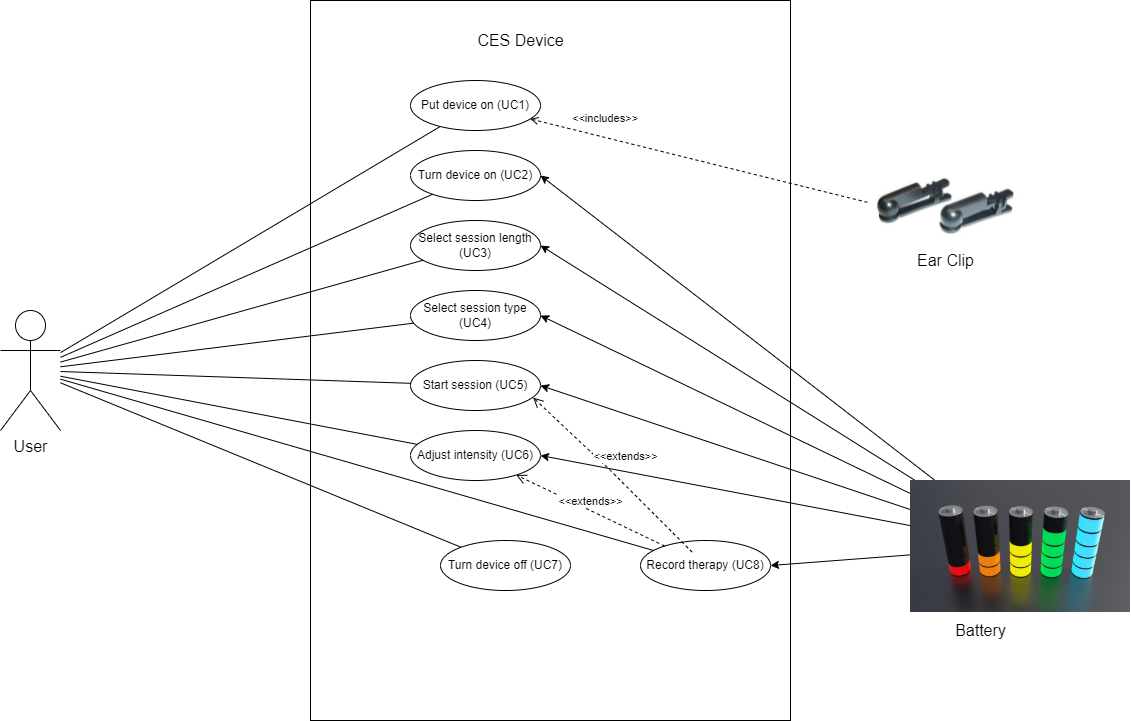

The diagram above was exported from draw.io. Its source (the exported page's mxGraphModel, read from the mxfile embedded in the PNG):
<mxGraphModel dx="1102" dy="865" grid="1" gridSize="10" guides="1" tooltips="1" connect="1" arrows="1" fold="1" page="1" pageScale="1" pageWidth="1100" pageHeight="850" math="0" shadow="0">
  <root>
    <mxCell id="0" />
    <mxCell id="1" parent="0" />
    <mxCell id="t9QmofAe1pwst-9Bso87-21" value="" style="rounded=0;whiteSpace=wrap;html=1;" parent="1" vertex="1">
      <mxGeometry x="370" y="70" width="480" height="720" as="geometry" />
    </mxCell>
    <mxCell id="t9QmofAe1pwst-9Bso87-1" value="&lt;font style=&quot;font-size: 16px&quot;&gt;User&lt;/font&gt;" style="shape=umlActor;verticalLabelPosition=bottom;verticalAlign=top;html=1;outlineConnect=0;" parent="1" vertex="1">
      <mxGeometry x="60" y="380" width="60" height="120" as="geometry" />
    </mxCell>
    <mxCell id="t9QmofAe1pwst-9Bso87-5" value="Turn device on (UC2)" style="ellipse;whiteSpace=wrap;html=1;" parent="1" vertex="1">
      <mxGeometry x="470" y="220" width="130" height="50" as="geometry" />
    </mxCell>
    <mxCell id="t9QmofAe1pwst-9Bso87-6" value="Select session length (UC3)" style="ellipse;whiteSpace=wrap;html=1;" parent="1" vertex="1">
      <mxGeometry x="470" y="290" width="130" height="50" as="geometry" />
    </mxCell>
    <mxCell id="t9QmofAe1pwst-9Bso87-7" value="Select session type (UC4)" style="ellipse;whiteSpace=wrap;html=1;" parent="1" vertex="1">
      <mxGeometry x="470" y="360" width="130" height="50" as="geometry" />
    </mxCell>
    <mxCell id="t9QmofAe1pwst-9Bso87-8" value="Start session (UC5)" style="ellipse;whiteSpace=wrap;html=1;" parent="1" vertex="1">
      <mxGeometry x="470" y="430" width="130" height="50" as="geometry" />
    </mxCell>
    <mxCell id="t9QmofAe1pwst-9Bso87-9" value="Adjust intensity (UC6)" style="ellipse;whiteSpace=wrap;html=1;" parent="1" vertex="1">
      <mxGeometry x="470" y="500" width="130" height="50" as="geometry" />
    </mxCell>
    <mxCell id="t9QmofAe1pwst-9Bso87-10" value="Record therapy (UC8)" style="ellipse;whiteSpace=wrap;html=1;" parent="1" vertex="1">
      <mxGeometry x="700" y="610" width="130" height="50" as="geometry" />
    </mxCell>
    <mxCell id="t9QmofAe1pwst-9Bso87-11" value="Put device on (UC1)" style="ellipse;whiteSpace=wrap;html=1;" parent="1" vertex="1">
      <mxGeometry x="470" y="150" width="130" height="50" as="geometry" />
    </mxCell>
    <mxCell id="t9QmofAe1pwst-9Bso87-12" value="Turn device off (UC7)" style="ellipse;whiteSpace=wrap;html=1;" parent="1" vertex="1">
      <mxGeometry x="500" y="610" width="130" height="50" as="geometry" />
    </mxCell>
    <mxCell id="t9QmofAe1pwst-9Bso87-13" value="" style="endArrow=none;html=1;rounded=0;" parent="1" source="t9QmofAe1pwst-9Bso87-1" target="t9QmofAe1pwst-9Bso87-11" edge="1">
      <mxGeometry width="50" height="50" relative="1" as="geometry">
        <mxPoint x="400" y="470" as="sourcePoint" />
        <mxPoint x="450" y="420" as="targetPoint" />
      </mxGeometry>
    </mxCell>
    <mxCell id="t9QmofAe1pwst-9Bso87-14" value="" style="endArrow=none;html=1;rounded=0;" parent="1" source="t9QmofAe1pwst-9Bso87-1" target="t9QmofAe1pwst-9Bso87-5" edge="1">
      <mxGeometry width="50" height="50" relative="1" as="geometry">
        <mxPoint x="130" y="417.1153846153845" as="sourcePoint" />
        <mxPoint x="338.68120253575535" y="188.36868183580623" as="targetPoint" />
      </mxGeometry>
    </mxCell>
    <mxCell id="t9QmofAe1pwst-9Bso87-15" value="" style="endArrow=none;html=1;rounded=0;" parent="1" source="t9QmofAe1pwst-9Bso87-1" target="t9QmofAe1pwst-9Bso87-6" edge="1">
      <mxGeometry width="50" height="50" relative="1" as="geometry">
        <mxPoint x="140" y="427.1153846153845" as="sourcePoint" />
        <mxPoint x="348.68120253575535" y="198.36868183580623" as="targetPoint" />
      </mxGeometry>
    </mxCell>
    <mxCell id="t9QmofAe1pwst-9Bso87-16" value="" style="endArrow=none;html=1;rounded=0;" parent="1" source="t9QmofAe1pwst-9Bso87-1" target="t9QmofAe1pwst-9Bso87-7" edge="1">
      <mxGeometry width="50" height="50" relative="1" as="geometry">
        <mxPoint x="130" y="433.2692307692307" as="sourcePoint" />
        <mxPoint x="324.088458688198" y="325.0275903469669" as="targetPoint" />
      </mxGeometry>
    </mxCell>
    <mxCell id="t9QmofAe1pwst-9Bso87-17" value="" style="endArrow=none;html=1;rounded=0;" parent="1" source="t9QmofAe1pwst-9Bso87-1" target="t9QmofAe1pwst-9Bso87-8" edge="1">
      <mxGeometry width="50" height="50" relative="1" as="geometry">
        <mxPoint x="140" y="443.2692307692307" as="sourcePoint" />
        <mxPoint x="334.088458688198" y="335.0275903469669" as="targetPoint" />
      </mxGeometry>
    </mxCell>
    <mxCell id="t9QmofAe1pwst-9Bso87-18" value="" style="endArrow=none;html=1;rounded=0;" parent="1" source="t9QmofAe1pwst-9Bso87-1" target="t9QmofAe1pwst-9Bso87-9" edge="1">
      <mxGeometry width="50" height="50" relative="1" as="geometry">
        <mxPoint x="150" y="453.2692307692307" as="sourcePoint" />
        <mxPoint x="344.088458688198" y="345.0275903469669" as="targetPoint" />
      </mxGeometry>
    </mxCell>
    <mxCell id="t9QmofAe1pwst-9Bso87-19" value="" style="endArrow=none;html=1;rounded=0;" parent="1" source="t9QmofAe1pwst-9Bso87-1" target="t9QmofAe1pwst-9Bso87-10" edge="1">
      <mxGeometry width="50" height="50" relative="1" as="geometry">
        <mxPoint x="160" y="463.2692307692307" as="sourcePoint" />
        <mxPoint x="354.088458688198" y="355.0275903469669" as="targetPoint" />
      </mxGeometry>
    </mxCell>
    <mxCell id="t9QmofAe1pwst-9Bso87-20" value="" style="endArrow=none;html=1;rounded=0;" parent="1" source="t9QmofAe1pwst-9Bso87-1" target="t9QmofAe1pwst-9Bso87-12" edge="1">
      <mxGeometry width="50" height="50" relative="1" as="geometry">
        <mxPoint x="170" y="473.2692307692307" as="sourcePoint" />
        <mxPoint x="364.088458688198" y="365.0275903469669" as="targetPoint" />
      </mxGeometry>
    </mxCell>
    <mxCell id="t9QmofAe1pwst-9Bso87-24" value="" style="endArrow=none;html=1;rounded=0;dashed=1;endFill=0;startArrow=open;startFill=0;" parent="1" source="t9QmofAe1pwst-9Bso87-11" edge="1">
      <mxGeometry width="50" height="50" relative="1" as="geometry">
        <mxPoint x="130" y="425.15625" as="sourcePoint" />
        <mxPoint x="930" y="272.58823529411757" as="targetPoint" />
      </mxGeometry>
    </mxCell>
    <mxCell id="t9QmofAe1pwst-9Bso87-26" value="&amp;lt;&amp;lt;extends&amp;gt;&amp;gt;" style="html=1;verticalAlign=bottom;endArrow=open;dashed=1;endSize=8;rounded=0;" parent="1" source="t9QmofAe1pwst-9Bso87-10" target="t9QmofAe1pwst-9Bso87-9" edge="1">
      <mxGeometry relative="1" as="geometry">
        <mxPoint x="696.9230769230771" y="621.9230769230771" as="sourcePoint" />
        <mxPoint x="563.0769230769231" y="488.0769230769231" as="targetPoint" />
      </mxGeometry>
    </mxCell>
    <mxCell id="P1qHGljtRhjQ1eLFsBkU-1" value="&lt;font style=&quot;font-size: 16px&quot;&gt;CES Device&lt;/font&gt;" style="text;html=1;align=center;verticalAlign=middle;resizable=0;points=[];autosize=1;strokeColor=none;fillColor=none;" parent="1" vertex="1">
      <mxGeometry x="530" y="100" width="100" height="20" as="geometry" />
    </mxCell>
    <mxCell id="P1qHGljtRhjQ1eLFsBkU-3" value="" style="shape=image;aspect=fixed;image=data:image/jpg,(base64 omitted: 11228 chars);" parent="1" vertex="1">
      <mxGeometry x="930" y="240" width="148.94" height="70" as="geometry" />
    </mxCell>
    <mxCell id="P1qHGljtRhjQ1eLFsBkU-4" value="Ear Clip" style="text;html=1;align=center;verticalAlign=middle;resizable=0;points=[];autosize=1;strokeColor=none;fillColor=none;fontSize=16;" parent="1" vertex="1">
      <mxGeometry x="970" y="320" width="70" height="20" as="geometry" />
    </mxCell>
    <mxCell id="kqkeNfnxRoJ5bGdKYtpb-2" style="rounded=0;orthogonalLoop=1;jettySize=auto;html=1;entryX=1;entryY=0.5;entryDx=0;entryDy=0;" edge="1" parent="1" source="kqkeNfnxRoJ5bGdKYtpb-1" target="t9QmofAe1pwst-9Bso87-10">
      <mxGeometry relative="1" as="geometry" />
    </mxCell>
    <mxCell id="kqkeNfnxRoJ5bGdKYtpb-3" style="edgeStyle=none;rounded=0;orthogonalLoop=1;jettySize=auto;html=1;entryX=1;entryY=0.5;entryDx=0;entryDy=0;" edge="1" parent="1" source="kqkeNfnxRoJ5bGdKYtpb-1" target="t9QmofAe1pwst-9Bso87-8">
      <mxGeometry relative="1" as="geometry" />
    </mxCell>
    <mxCell id="kqkeNfnxRoJ5bGdKYtpb-4" style="edgeStyle=none;rounded=0;orthogonalLoop=1;jettySize=auto;html=1;entryX=1;entryY=0.5;entryDx=0;entryDy=0;" edge="1" parent="1" source="kqkeNfnxRoJ5bGdKYtpb-1" target="t9QmofAe1pwst-9Bso87-7">
      <mxGeometry relative="1" as="geometry" />
    </mxCell>
    <mxCell id="kqkeNfnxRoJ5bGdKYtpb-5" style="edgeStyle=none;rounded=0;orthogonalLoop=1;jettySize=auto;html=1;entryX=1;entryY=0.5;entryDx=0;entryDy=0;" edge="1" parent="1" source="kqkeNfnxRoJ5bGdKYtpb-1" target="t9QmofAe1pwst-9Bso87-5">
      <mxGeometry relative="1" as="geometry" />
    </mxCell>
    <mxCell id="kqkeNfnxRoJ5bGdKYtpb-6" style="edgeStyle=none;rounded=0;orthogonalLoop=1;jettySize=auto;html=1;entryX=1;entryY=0.5;entryDx=0;entryDy=0;" edge="1" parent="1" source="kqkeNfnxRoJ5bGdKYtpb-1" target="t9QmofAe1pwst-9Bso87-6">
      <mxGeometry relative="1" as="geometry" />
    </mxCell>
    <mxCell id="kqkeNfnxRoJ5bGdKYtpb-7" style="edgeStyle=none;rounded=0;orthogonalLoop=1;jettySize=auto;html=1;entryX=1;entryY=0.5;entryDx=0;entryDy=0;" edge="1" parent="1" source="kqkeNfnxRoJ5bGdKYtpb-1" target="t9QmofAe1pwst-9Bso87-9">
      <mxGeometry relative="1" as="geometry" />
    </mxCell>
    <mxCell id="kqkeNfnxRoJ5bGdKYtpb-1" value="" style="shape=image;verticalLabelPosition=bottom;labelBackgroundColor=default;verticalAlign=top;aspect=fixed;imageAspect=0;image=https://assets.newatlas.com/dims4/default/0addc73/2147483647/strip/true/crop/2000x1200+0+0/resize/1440x864!/quality/90/?url=http%3A%2F%2Fnewatlas-brightspot.s3.amazonaws.com%2Fea%2F6a%2F6d2df4554b7c93c9c12551b892fc%2Fdepositphotos-411490846-l.jpg;" vertex="1" parent="1">
      <mxGeometry x="970" y="550" width="220" height="132" as="geometry" />
    </mxCell>
    <mxCell id="kqkeNfnxRoJ5bGdKYtpb-8" value="&lt;font style=&quot;font-size: 16px&quot;&gt;Battery&lt;/font&gt;" style="text;html=1;align=center;verticalAlign=middle;resizable=0;points=[];autosize=1;strokeColor=none;fillColor=none;" vertex="1" parent="1">
      <mxGeometry x="1005" y="690" width="70" height="20" as="geometry" />
    </mxCell>
    <mxCell id="kqkeNfnxRoJ5bGdKYtpb-11" value="&amp;lt;&amp;lt;extends&amp;gt;&amp;gt;" style="html=1;verticalAlign=bottom;endArrow=open;dashed=1;endSize=8;rounded=0;entryX=0.943;entryY=0.741;entryDx=0;entryDy=0;entryPerimeter=0;" edge="1" parent="1" target="t9QmofAe1pwst-9Bso87-8">
      <mxGeometry x="-0.0237" y="-14" relative="1" as="geometry">
        <mxPoint x="751.6663598449231" y="621.6663598449231" as="sourcePoint" />
        <mxPoint x="600.6400000000003" y="479.3499999999999" as="targetPoint" />
        <Array as="points">
          <mxPoint x="670" y="540" />
        </Array>
        <mxPoint as="offset" />
      </mxGeometry>
    </mxCell>
    <mxCell id="kqkeNfnxRoJ5bGdKYtpb-12" value="&lt;span style=&quot;color: rgb(0 , 0 , 0) ; font-family: &amp;#34;helvetica&amp;#34; ; font-size: 11px ; font-style: normal ; font-weight: 400 ; letter-spacing: normal ; text-align: center ; text-indent: 0px ; text-transform: none ; word-spacing: 0px ; background-color: rgb(255 , 255 , 255) ; display: inline ; float: none&quot;&gt;&amp;lt;&amp;lt;includes&amp;gt;&amp;gt;&lt;/span&gt;" style="text;whiteSpace=wrap;html=1;fontSize=16;" vertex="1" parent="1">
      <mxGeometry x="630" y="170" width="90" height="40" as="geometry" />
    </mxCell>
  </root>
</mxGraphModel>